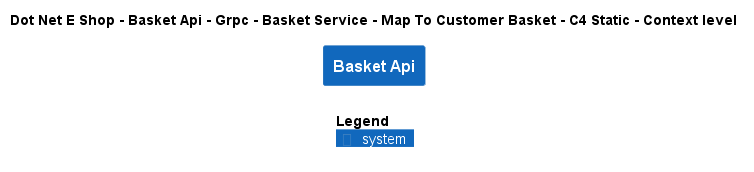

The diagram above was rendered by PlantUML. Its source (embedded in the PNG):
@startuml
!include ..\..\..\..\..\..\..\..\..\.c4s\C4_Context.puml

AddElementTag("c4interflow:lifecycle:new", $bgColor=green, $fontColor=#ffffff, $borderColor=green, $shadowing="False")
AddElementTag("c4interflow:lifecycle:changed", $bgColor=orange, $fontColor=#ffffff, $borderColor=orange, $shadowing="False")
AddElementTag("c4interflow:lifecycle:removed", $bgColor=red, $fontColor=#ffffff, $borderColor=red, $shadowing="False")

AddRelTag("c4interflow:lifecycle:new", $textColor=green, $lineColor=green)
AddRelTag("c4interflow:lifecycle:changed", $textColor=orange, $lineColor=orange)
AddRelTag("c4interflow:lifecycle:removed", $textColor=red, $lineColor=red)

SHOW_PERSON_PORTRAIT()
LAYOUT_TOP_DOWN()

skinparam linetype polyline

title Dot Net E Shop - Basket Api - Grpc - Basket Service - Map To Customer Basket - C4 Static - Context level

System(DotNetEShop.SoftwareSystems.BasketApi, "Basket Api", "")



SHOW_LEGEND()
@enduml